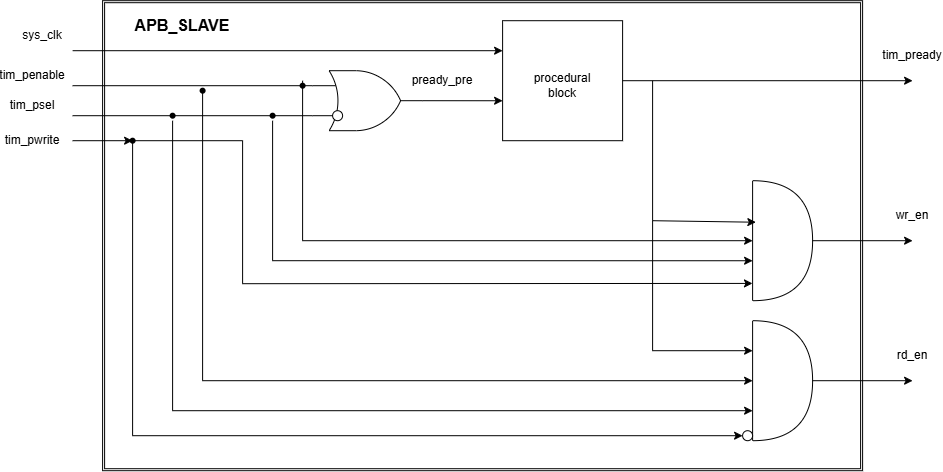

The diagram above was exported from draw.io. Its source (the exported page's mxGraphModel, read from the mxfile embedded in the PNG):
<mxGraphModel dx="956" dy="479" grid="1" gridSize="10" guides="1" tooltips="1" connect="1" arrows="1" fold="1" page="1" pageScale="1" pageWidth="827" pageHeight="1169" math="0" shadow="0">
  <root>
    <mxCell id="0" />
    <mxCell id="1" parent="0" />
    <mxCell id="cfc6u-JCNlJG1aEoYdpE-47" parent="1" style="shape=ext;double=1;rounded=0;whiteSpace=wrap;html=1;" value="" vertex="1">
      <mxGeometry height="470" width="760" x="110" y="180" as="geometry" />
    </mxCell>
    <mxCell id="cfc6u-JCNlJG1aEoYdpE-1" parent="1" style="verticalLabelPosition=bottom;shadow=0;dashed=0;align=center;html=1;verticalAlign=top;shape=mxgraph.electrical.logic_gates.logic_gate;operation=or;" value="" vertex="1">
      <mxGeometry height="60" width="110" x="320" y="250" as="geometry" />
    </mxCell>
    <mxCell id="cfc6u-JCNlJG1aEoYdpE-2" parent="1" style="ellipse;whiteSpace=wrap;html=1;aspect=fixed;" value="" vertex="1">
      <mxGeometry height="10" width="10" x="340" y="290" as="geometry" />
    </mxCell>
    <mxCell id="cfc6u-JCNlJG1aEoYdpE-3" edge="1" parent="1" source="cfc6u-JCNlJG1aEoYdpE-16" style="endArrow=none;html=1;rounded=0;entryX=0;entryY=0.25;entryDx=0;entryDy=0;entryPerimeter=0;" target="cfc6u-JCNlJG1aEoYdpE-1" value="">
      <mxGeometry height="50" relative="1" width="50" as="geometry">
        <mxPoint x="110" y="265" as="sourcePoint" />
        <mxPoint x="420" y="310" as="targetPoint" />
      </mxGeometry>
    </mxCell>
    <mxCell id="cfc6u-JCNlJG1aEoYdpE-4" edge="1" parent="1" source="cfc6u-JCNlJG1aEoYdpE-20" style="endArrow=none;html=1;rounded=0;entryX=0;entryY=0.75;entryDx=0;entryDy=0;entryPerimeter=0;" target="cfc6u-JCNlJG1aEoYdpE-1" value="">
      <mxGeometry height="50" relative="1" width="50" as="geometry">
        <mxPoint x="110" y="295" as="sourcePoint" />
        <mxPoint x="420" y="310" as="targetPoint" />
      </mxGeometry>
    </mxCell>
    <mxCell id="cfc6u-JCNlJG1aEoYdpE-5" parent="1" style="text;html=1;whiteSpace=wrap;strokeColor=none;fillColor=none;align=center;verticalAlign=middle;rounded=0;" value="tim_penable" vertex="1">
      <mxGeometry height="30" width="60" x="10" y="240" as="geometry" />
    </mxCell>
    <mxCell id="cfc6u-JCNlJG1aEoYdpE-6" parent="1" style="text;html=1;whiteSpace=wrap;strokeColor=none;fillColor=none;align=center;verticalAlign=middle;rounded=0;" value="tim_psel" vertex="1">
      <mxGeometry height="30" width="60" x="10" y="270" as="geometry" />
    </mxCell>
    <mxCell id="cfc6u-JCNlJG1aEoYdpE-7" parent="1" style="rounded=0;whiteSpace=wrap;html=1;" value="" vertex="1">
      <mxGeometry height="120" width="120" x="510" y="200" as="geometry" />
    </mxCell>
    <mxCell id="cfc6u-JCNlJG1aEoYdpE-8" edge="1" parent="1" source="cfc6u-JCNlJG1aEoYdpE-1" style="endArrow=classic;html=1;rounded=0;exitX=1;exitY=0.5;exitDx=0;exitDy=0;exitPerimeter=0;entryX=0;entryY=0.667;entryDx=0;entryDy=0;entryPerimeter=0;" target="cfc6u-JCNlJG1aEoYdpE-7" value="">
      <mxGeometry height="50" relative="1" width="50" as="geometry">
        <mxPoint x="370" y="360" as="sourcePoint" />
        <mxPoint x="420" y="310" as="targetPoint" />
      </mxGeometry>
    </mxCell>
    <mxCell id="cfc6u-JCNlJG1aEoYdpE-9" parent="1" style="text;html=1;whiteSpace=wrap;strokeColor=none;fillColor=none;align=center;verticalAlign=middle;rounded=0;" value="pready_pre" vertex="1">
      <mxGeometry height="30" width="60" x="420" y="245" as="geometry" />
    </mxCell>
    <mxCell id="cfc6u-JCNlJG1aEoYdpE-10" edge="1" parent="1" style="endArrow=classic;html=1;rounded=0;entryX=0;entryY=0.25;entryDx=0;entryDy=0;" target="cfc6u-JCNlJG1aEoYdpE-7" value="">
      <mxGeometry height="50" relative="1" width="50" as="geometry">
        <mxPoint x="80" y="230" as="sourcePoint" />
        <mxPoint x="430" y="310" as="targetPoint" />
      </mxGeometry>
    </mxCell>
    <mxCell id="cfc6u-JCNlJG1aEoYdpE-11" parent="1" style="text;html=1;whiteSpace=wrap;strokeColor=none;fillColor=none;align=center;verticalAlign=middle;rounded=0;" value="sys_clk" vertex="1">
      <mxGeometry height="30" width="60" x="20" y="200" as="geometry" />
    </mxCell>
    <mxCell id="cfc6u-JCNlJG1aEoYdpE-12" parent="1" style="text;html=1;whiteSpace=wrap;strokeColor=none;fillColor=none;align=center;verticalAlign=middle;rounded=0;" value="procedural block" vertex="1">
      <mxGeometry height="30" width="60" x="540" y="250" as="geometry" />
    </mxCell>
    <mxCell id="cfc6u-JCNlJG1aEoYdpE-13" edge="1" parent="1" source="cfc6u-JCNlJG1aEoYdpE-7" style="endArrow=classic;html=1;rounded=0;exitX=1;exitY=0.5;exitDx=0;exitDy=0;" value="">
      <mxGeometry height="50" relative="1" width="50" as="geometry">
        <mxPoint x="520" y="360" as="sourcePoint" />
        <mxPoint x="920" y="260" as="targetPoint" />
      </mxGeometry>
    </mxCell>
    <mxCell id="cfc6u-JCNlJG1aEoYdpE-14" parent="1" style="shape=or;whiteSpace=wrap;html=1;" value="" vertex="1">
      <mxGeometry height="120" width="60" x="760" y="360" as="geometry" />
    </mxCell>
    <mxCell id="cfc6u-JCNlJG1aEoYdpE-15" edge="1" parent="1" style="endArrow=classic;html=1;rounded=0;entryX=0;entryY=0.5;entryDx=0;entryDy=0;entryPerimeter=0;" target="cfc6u-JCNlJG1aEoYdpE-14" value="">
      <mxGeometry height="50" relative="1" width="50" as="geometry">
        <Array as="points">
          <mxPoint x="310" y="420" />
        </Array>
        <mxPoint x="310" y="260" as="sourcePoint" />
        <mxPoint x="570" y="310" as="targetPoint" />
      </mxGeometry>
    </mxCell>
    <mxCell id="cfc6u-JCNlJG1aEoYdpE-18" edge="1" parent="1" style="endArrow=none;html=1;rounded=0;entryDx=0;entryDy=0;entryPerimeter=0;" target="cfc6u-JCNlJG1aEoYdpE-16" value="">
      <mxGeometry height="50" relative="1" width="50" as="geometry">
        <mxPoint x="80" y="265" as="sourcePoint" />
        <mxPoint x="320" y="265" as="targetPoint" />
      </mxGeometry>
    </mxCell>
    <mxCell id="cfc6u-JCNlJG1aEoYdpE-16" parent="1" style="shape=waypoint;sketch=0;fillStyle=solid;size=6;pointerEvents=1;points=[];fillColor=none;resizable=0;rotatable=0;perimeter=centerPerimeter;snapToPoint=1;" value="" vertex="1">
      <mxGeometry height="20" width="20" x="300" y="255" as="geometry" />
    </mxCell>
    <mxCell id="cfc6u-JCNlJG1aEoYdpE-19" edge="1" parent="1" style="endArrow=classic;html=1;rounded=0;entryX=0;entryY=0.667;entryDx=0;entryDy=0;entryPerimeter=0;" target="cfc6u-JCNlJG1aEoYdpE-14" value="">
      <mxGeometry height="50" relative="1" width="50" as="geometry">
        <Array as="points">
          <mxPoint x="280" y="440" />
        </Array>
        <mxPoint x="280" y="300" as="sourcePoint" />
        <mxPoint x="570" y="310" as="targetPoint" />
      </mxGeometry>
    </mxCell>
    <mxCell id="cfc6u-JCNlJG1aEoYdpE-23" edge="1" parent="1" source="cfc6u-JCNlJG1aEoYdpE-35" style="endArrow=none;html=1;rounded=0;entryDx=0;entryDy=0;entryPerimeter=0;" target="cfc6u-JCNlJG1aEoYdpE-20" value="">
      <mxGeometry height="50" relative="1" width="50" as="geometry">
        <mxPoint x="80" y="295" as="sourcePoint" />
        <mxPoint x="320" y="295" as="targetPoint" />
      </mxGeometry>
    </mxCell>
    <mxCell id="cfc6u-JCNlJG1aEoYdpE-20" parent="1" style="shape=waypoint;sketch=0;fillStyle=solid;size=6;pointerEvents=1;points=[];fillColor=none;resizable=0;rotatable=0;perimeter=centerPerimeter;snapToPoint=1;" value="" vertex="1">
      <mxGeometry height="20" width="20" x="270" y="285" as="geometry" />
    </mxCell>
    <mxCell id="cfc6u-JCNlJG1aEoYdpE-24" edge="1" parent="1" style="endArrow=classic;html=1;rounded=0;entryX=0.054;entryY=0.346;entryDx=0;entryDy=0;entryPerimeter=0;" target="cfc6u-JCNlJG1aEoYdpE-14" value="">
      <mxGeometry height="50" relative="1" width="50" as="geometry">
        <Array as="points">
          <mxPoint x="660" y="400" />
        </Array>
        <mxPoint x="660" y="260" as="sourcePoint" />
        <mxPoint x="570" y="310" as="targetPoint" />
      </mxGeometry>
    </mxCell>
    <mxCell id="cfc6u-JCNlJG1aEoYdpE-25" edge="1" parent="1" source="cfc6u-JCNlJG1aEoYdpE-39" style="endArrow=classic;html=1;rounded=0;entryX=-0.002;entryY=0.856;entryDx=0;entryDy=0;entryPerimeter=0;" target="cfc6u-JCNlJG1aEoYdpE-14" value="">
      <mxGeometry height="50" relative="1" width="50" as="geometry">
        <Array as="points">
          <mxPoint x="250" y="320" />
          <mxPoint x="250" y="463" />
        </Array>
        <mxPoint x="80" y="320" as="sourcePoint" />
        <mxPoint x="180" y="310" as="targetPoint" />
      </mxGeometry>
    </mxCell>
    <mxCell id="cfc6u-JCNlJG1aEoYdpE-26" parent="1" style="shape=or;whiteSpace=wrap;html=1;" value="" vertex="1">
      <mxGeometry height="120" width="60" x="760" y="500" as="geometry" />
    </mxCell>
    <mxCell id="cfc6u-JCNlJG1aEoYdpE-27" edge="1" parent="1" style="endArrow=classic;html=1;rounded=0;entryX=0;entryY=0.25;entryDx=0;entryDy=0;entryPerimeter=0;" target="cfc6u-JCNlJG1aEoYdpE-26" value="">
      <mxGeometry height="50" relative="1" width="50" as="geometry">
        <Array as="points">
          <mxPoint x="660" y="530" />
        </Array>
        <mxPoint x="660" y="400" as="sourcePoint" />
        <mxPoint x="570" y="420" as="targetPoint" />
      </mxGeometry>
    </mxCell>
    <mxCell id="cfc6u-JCNlJG1aEoYdpE-28" edge="1" parent="1" source="cfc6u-JCNlJG1aEoYdpE-29" style="endArrow=classic;html=1;rounded=0;entryX=0;entryY=0.5;entryDx=0;entryDy=0;entryPerimeter=0;" target="cfc6u-JCNlJG1aEoYdpE-26" value="">
      <mxGeometry height="50" relative="1" width="50" as="geometry">
        <Array as="points">
          <mxPoint x="210" y="560" />
        </Array>
        <mxPoint x="210" y="270" as="sourcePoint" />
        <mxPoint x="570" y="420" as="targetPoint" />
      </mxGeometry>
    </mxCell>
    <mxCell id="cfc6u-JCNlJG1aEoYdpE-32" edge="1" parent="1" style="endArrow=classic;html=1;rounded=0;entryDx=0;entryDy=0;entryPerimeter=0;" target="cfc6u-JCNlJG1aEoYdpE-29" value="">
      <mxGeometry height="50" relative="1" width="50" as="geometry">
        <Array as="points" />
        <mxPoint x="210" y="270" as="sourcePoint" />
        <mxPoint x="760" y="560" as="targetPoint" />
      </mxGeometry>
    </mxCell>
    <mxCell id="cfc6u-JCNlJG1aEoYdpE-29" parent="1" style="shape=waypoint;sketch=0;fillStyle=solid;size=6;pointerEvents=1;points=[];fillColor=none;resizable=0;rotatable=0;perimeter=centerPerimeter;snapToPoint=1;" value="" vertex="1">
      <mxGeometry height="20" width="20" x="200" y="260" as="geometry" />
    </mxCell>
    <mxCell id="cfc6u-JCNlJG1aEoYdpE-33" parent="1" style="text;html=1;whiteSpace=wrap;strokeColor=none;fillColor=none;align=center;verticalAlign=middle;rounded=0;" value="tim_pwrite" vertex="1">
      <mxGeometry height="30" width="60" x="10" y="305" as="geometry" />
    </mxCell>
    <mxCell id="cfc6u-JCNlJG1aEoYdpE-34" edge="1" parent="1" style="endArrow=classic;html=1;rounded=0;entryX=0;entryY=0.75;entryDx=0;entryDy=0;entryPerimeter=0;" target="cfc6u-JCNlJG1aEoYdpE-26" value="">
      <mxGeometry height="50" relative="1" width="50" as="geometry">
        <Array as="points">
          <mxPoint x="180" y="590" />
        </Array>
        <mxPoint x="180" y="300" as="sourcePoint" />
        <mxPoint x="450" y="420" as="targetPoint" />
      </mxGeometry>
    </mxCell>
    <mxCell id="cfc6u-JCNlJG1aEoYdpE-36" edge="1" parent="1" style="endArrow=none;html=1;rounded=0;entryDx=0;entryDy=0;entryPerimeter=0;" target="cfc6u-JCNlJG1aEoYdpE-35" value="">
      <mxGeometry height="50" relative="1" width="50" as="geometry">
        <mxPoint x="80" y="295" as="sourcePoint" />
        <mxPoint x="280" y="295" as="targetPoint" />
      </mxGeometry>
    </mxCell>
    <mxCell id="cfc6u-JCNlJG1aEoYdpE-35" parent="1" style="shape=waypoint;sketch=0;fillStyle=solid;size=6;pointerEvents=1;points=[];fillColor=none;resizable=0;rotatable=0;perimeter=centerPerimeter;snapToPoint=1;" value="" vertex="1">
      <mxGeometry height="20" width="20" x="170" y="285" as="geometry" />
    </mxCell>
    <mxCell id="cfc6u-JCNlJG1aEoYdpE-37" parent="1" style="ellipse;whiteSpace=wrap;html=1;aspect=fixed;" value="" vertex="1">
      <mxGeometry height="10" width="10" x="750" y="610" as="geometry" />
    </mxCell>
    <mxCell id="cfc6u-JCNlJG1aEoYdpE-38" edge="1" parent="1" style="endArrow=classic;html=1;rounded=0;entryX=0;entryY=0.5;entryDx=0;entryDy=0;" target="cfc6u-JCNlJG1aEoYdpE-37" value="">
      <mxGeometry height="50" relative="1" width="50" as="geometry">
        <Array as="points">
          <mxPoint x="140" y="615" />
        </Array>
        <mxPoint x="140" y="320" as="sourcePoint" />
        <mxPoint x="450" y="420" as="targetPoint" />
      </mxGeometry>
    </mxCell>
    <mxCell id="cfc6u-JCNlJG1aEoYdpE-41" edge="1" parent="1" style="endArrow=classic;html=1;rounded=0;entryDx=0;entryDy=0;entryPerimeter=0;" target="cfc6u-JCNlJG1aEoYdpE-39" value="">
      <mxGeometry height="50" relative="1" width="50" as="geometry">
        <Array as="points" />
        <mxPoint x="80" y="320" as="sourcePoint" />
        <mxPoint x="760" y="463" as="targetPoint" />
      </mxGeometry>
    </mxCell>
    <mxCell id="cfc6u-JCNlJG1aEoYdpE-39" parent="1" style="shape=waypoint;sketch=0;fillStyle=solid;size=6;pointerEvents=1;points=[];fillColor=none;resizable=0;rotatable=0;perimeter=centerPerimeter;snapToPoint=1;" value="" vertex="1">
      <mxGeometry height="20" width="20" x="130" y="310" as="geometry" />
    </mxCell>
    <mxCell id="cfc6u-JCNlJG1aEoYdpE-42" edge="1" parent="1" source="cfc6u-JCNlJG1aEoYdpE-14" style="endArrow=classic;html=1;rounded=0;" value="">
      <mxGeometry height="50" relative="1" width="50" as="geometry">
        <mxPoint x="830" y="430" as="sourcePoint" />
        <mxPoint x="920" y="420" as="targetPoint" />
      </mxGeometry>
    </mxCell>
    <mxCell id="cfc6u-JCNlJG1aEoYdpE-43" edge="1" parent="1" style="endArrow=classic;html=1;rounded=0;" value="">
      <mxGeometry height="50" relative="1" width="50" as="geometry">
        <mxPoint x="820" y="560" as="sourcePoint" />
        <mxPoint x="920" y="560" as="targetPoint" />
      </mxGeometry>
    </mxCell>
    <mxCell id="cfc6u-JCNlJG1aEoYdpE-44" parent="1" style="text;html=1;whiteSpace=wrap;strokeColor=none;fillColor=none;align=center;verticalAlign=middle;rounded=0;" value="tim_pready" vertex="1">
      <mxGeometry height="30" width="60" x="890" y="220" as="geometry" />
    </mxCell>
    <mxCell id="cfc6u-JCNlJG1aEoYdpE-45" parent="1" style="text;html=1;whiteSpace=wrap;strokeColor=none;fillColor=none;align=center;verticalAlign=middle;rounded=0;" value="wr_en" vertex="1">
      <mxGeometry height="30" width="60" x="890" y="380" as="geometry" />
    </mxCell>
    <mxCell id="cfc6u-JCNlJG1aEoYdpE-46" parent="1" style="text;html=1;whiteSpace=wrap;strokeColor=none;fillColor=none;align=center;verticalAlign=middle;rounded=0;" value="rd_en" vertex="1">
      <mxGeometry height="30" width="60" x="890" y="520" as="geometry" />
    </mxCell>
    <mxCell id="cfc6u-JCNlJG1aEoYdpE-48" parent="1" style="text;html=1;whiteSpace=wrap;strokeColor=none;fillColor=none;align=center;verticalAlign=middle;rounded=0;fontSize=16;fontStyle=1" value="APB_SLAVE" vertex="1">
      <mxGeometry height="30" width="60" x="160" y="190" as="geometry" />
    </mxCell>
  </root>
</mxGraphModel>